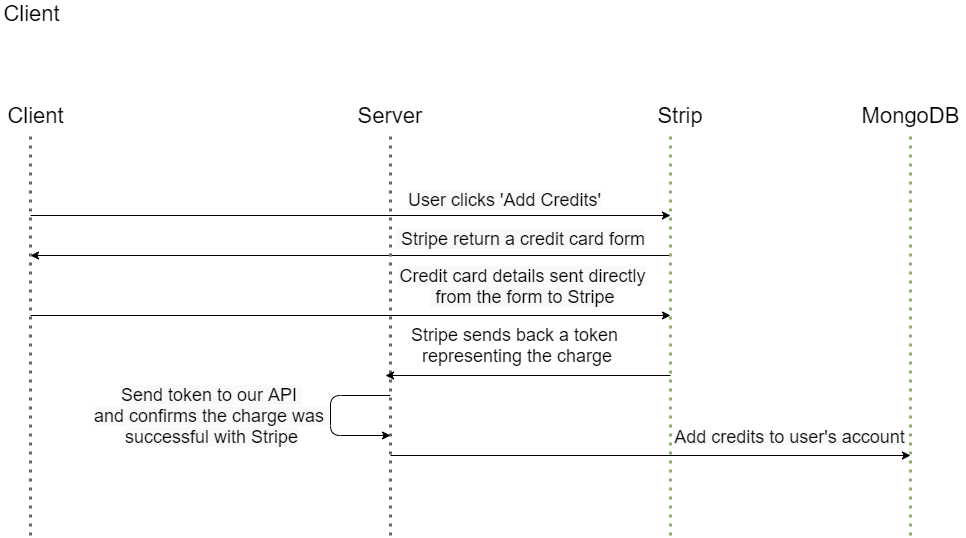

The diagram above was exported from draw.io. Its source (the exported page's mxGraphModel, read from the mxfile embedded in the PNG):
<mxGraphModel dx="1422" dy="762" grid="0" gridSize="10" guides="1" tooltips="1" connect="1" arrows="1" fold="1" page="0" pageScale="1" pageWidth="1100" pageHeight="850" math="0" shadow="0">
  <root>
    <mxCell id="3C0-j2Ktt1bECzx43lxR-0" />
    <mxCell id="3C0-j2Ktt1bECzx43lxR-1" parent="3C0-j2Ktt1bECzx43lxR-0" />
    <mxCell id="68FaEtoxPlu0S0l_bMql-0" value="Server" style="text;html=1;strokeColor=none;fillColor=none;align=center;verticalAlign=middle;whiteSpace=wrap;rounded=0;shadow=0;labelBackgroundColor=none;fontSize=22;fontColor=#050505;" vertex="1" parent="3C0-j2Ktt1bECzx43lxR-1">
      <mxGeometry x="420" y="130" width="40" height="20" as="geometry" />
    </mxCell>
    <mxCell id="TYANcfEhyNLyzYWFnpja-1" value="&lt;font style=&quot;font-size: 22px&quot;&gt;Strip&lt;/font&gt;" style="text;html=1;strokeColor=none;fillColor=none;align=center;verticalAlign=middle;whiteSpace=wrap;rounded=0;" vertex="1" parent="3C0-j2Ktt1bECzx43lxR-1">
      <mxGeometry x="710" y="130" width="40" height="20" as="geometry" />
    </mxCell>
    <mxCell id="FkVayVF5eyfh6NCzpcBw-0" value="" style="endArrow=classic;html=1;" edge="1" parent="3C0-j2Ktt1bECzx43lxR-1">
      <mxGeometry width="50" height="50" relative="1" as="geometry">
        <mxPoint x="80" y="240" as="sourcePoint" />
        <mxPoint x="720" y="240" as="targetPoint" />
      </mxGeometry>
    </mxCell>
    <mxCell id="FkVayVF5eyfh6NCzpcBw-1" value="&lt;span style=&quot;color: rgb(5 , 5 , 5) ; font-size: 18px ; background-color: rgb(248 , 249 , 250)&quot;&gt;User clicks 'Add Credits'&lt;/span&gt;" style="edgeLabel;html=1;align=center;verticalAlign=middle;resizable=0;points=[];" vertex="1" connectable="0" parent="FkVayVF5eyfh6NCzpcBw-0">
      <mxGeometry x="-0.5463" y="-1" relative="1" as="geometry">
        <mxPoint x="328" y="-16.86" as="offset" />
      </mxGeometry>
    </mxCell>
    <mxCell id="zP1a0Mm9YFkxHGAHuFrt-0" value="" style="endArrow=classic;html=1;" edge="1" parent="3C0-j2Ktt1bECzx43lxR-1">
      <mxGeometry width="50" height="50" relative="1" as="geometry">
        <mxPoint x="720" y="280" as="sourcePoint" />
        <mxPoint x="80" y="280" as="targetPoint" />
      </mxGeometry>
    </mxCell>
    <mxCell id="i-oZWqjYbWCzJ-Mm1R-F-2" value="&lt;span style=&quot;color: rgb(5 , 5 , 5) ; font-size: 18px ; background-color: rgb(248 , 249 , 250)&quot;&gt;&amp;nbsp;Stripe return a credit card form&lt;/span&gt;" style="edgeLabel;html=1;align=center;verticalAlign=middle;resizable=0;points=[];" vertex="1" connectable="0" parent="zP1a0Mm9YFkxHGAHuFrt-0">
      <mxGeometry x="-0.4943" y="-3" relative="1" as="geometry">
        <mxPoint x="11" y="-13.84" as="offset" />
      </mxGeometry>
    </mxCell>
    <mxCell id="zP1a0Mm9YFkxHGAHuFrt-1" value="" style="endArrow=classic;html=1;" edge="1" parent="3C0-j2Ktt1bECzx43lxR-1">
      <mxGeometry width="50" height="50" relative="1" as="geometry">
        <mxPoint x="80" y="340" as="sourcePoint" />
        <mxPoint x="720" y="340" as="targetPoint" />
      </mxGeometry>
    </mxCell>
    <mxCell id="zP1a0Mm9YFkxHGAHuFrt-2" value="&lt;font style=&quot;font-size: 18px&quot;&gt;&lt;span style=&quot;color: rgb(5 , 5 , 5) ; background-color: rgb(248 , 249 , 250)&quot;&gt;&lt;font style=&quot;font-size: 18px&quot;&gt;Credit card d&lt;/font&gt;&lt;/span&gt;&lt;span style=&quot;color: rgb(5 , 5 , 5) ; background-color: rgb(248 , 249 , 250)&quot;&gt;etails sent directly&lt;br&gt;&amp;nbsp;from the form to Stripe&lt;/span&gt;&lt;/font&gt;" style="edgeLabel;html=1;align=center;verticalAlign=middle;resizable=0;points=[];" vertex="1" connectable="0" parent="zP1a0Mm9YFkxHGAHuFrt-1">
      <mxGeometry x="0.8258" y="-3" relative="1" as="geometry">
        <mxPoint x="-93" y="-33" as="offset" />
      </mxGeometry>
    </mxCell>
    <mxCell id="i-oZWqjYbWCzJ-Mm1R-F-0" value="" style="endArrow=none;html=1;strokeWidth=3;fontSize=32;fontColor=#050505;fillColor=#f5f5f5;strokeColor=#666666;dashed=1;dashPattern=1 2;" edge="1" parent="3C0-j2Ktt1bECzx43lxR-1">
      <mxGeometry width="50" height="50" relative="1" as="geometry">
        <mxPoint x="80" y="560" as="sourcePoint" />
        <mxPoint x="80" y="160" as="targetPoint" />
      </mxGeometry>
    </mxCell>
    <mxCell id="i-oZWqjYbWCzJ-Mm1R-F-1" value="&lt;font style=&quot;font-size: 22px&quot;&gt;Client&lt;/font&gt;" style="edgeLabel;html=1;align=center;verticalAlign=middle;resizable=0;points=[];" vertex="1" connectable="0" parent="i-oZWqjYbWCzJ-Mm1R-F-0">
      <mxGeometry x="0.1419" y="-3" relative="1" as="geometry">
        <mxPoint x="-3" y="-295" as="offset" />
      </mxGeometry>
    </mxCell>
    <mxCell id="i-oZWqjYbWCzJ-Mm1R-F-4" value="" style="endArrow=none;html=1;strokeWidth=3;fontSize=32;fontColor=#050505;dashed=1;dashPattern=1 2;fillColor=#d5e8d4;strokeColor=#82b366;" edge="1" parent="3C0-j2Ktt1bECzx43lxR-1">
      <mxGeometry width="50" height="50" relative="1" as="geometry">
        <mxPoint x="720" y="560" as="sourcePoint" />
        <mxPoint x="720" y="160" as="targetPoint" />
      </mxGeometry>
    </mxCell>
    <mxCell id="i-oZWqjYbWCzJ-Mm1R-F-8" value="" style="endArrow=none;html=1;strokeWidth=3;fontSize=32;fontColor=#050505;fillColor=#f5f5f5;strokeColor=#666666;dashed=1;dashPattern=1 2;" edge="1" parent="3C0-j2Ktt1bECzx43lxR-1">
      <mxGeometry width="50" height="50" relative="1" as="geometry">
        <mxPoint x="440" y="560" as="sourcePoint" />
        <mxPoint x="440" y="160" as="targetPoint" />
      </mxGeometry>
    </mxCell>
    <mxCell id="aoXU5tG-6rwQ69wWJJkk-0" value="" style="endArrow=classic;html=1;" edge="1" parent="3C0-j2Ktt1bECzx43lxR-1">
      <mxGeometry width="50" height="50" relative="1" as="geometry">
        <mxPoint x="720" y="400" as="sourcePoint" />
        <mxPoint x="435" y="400" as="targetPoint" />
      </mxGeometry>
    </mxCell>
    <mxCell id="aoXU5tG-6rwQ69wWJJkk-1" value="&lt;span style=&quot;color: rgb(5 , 5 , 5)&quot;&gt;&lt;font style=&quot;font-size: 18px&quot;&gt;Stripe sends back a token&lt;br&gt;&amp;nbsp;representing the charge&lt;/font&gt;&lt;/span&gt;" style="text;html=1;align=center;verticalAlign=middle;resizable=0;points=[];autosize=1;" vertex="1" parent="3C0-j2Ktt1bECzx43lxR-1">
      <mxGeometry x="454" y="350" width="220" height="40" as="geometry" />
    </mxCell>
    <mxCell id="aoXU5tG-6rwQ69wWJJkk-2" value="" style="endArrow=classic;html=1;" edge="1" parent="3C0-j2Ktt1bECzx43lxR-1">
      <mxGeometry width="50" height="50" relative="1" as="geometry">
        <mxPoint x="440" y="420" as="sourcePoint" />
        <mxPoint x="440" y="460" as="targetPoint" />
        <Array as="points">
          <mxPoint x="380" y="420" />
          <mxPoint x="380" y="460" />
        </Array>
      </mxGeometry>
    </mxCell>
    <mxCell id="aoXU5tG-6rwQ69wWJJkk-3" value="&lt;font style=&quot;font-size: 18px&quot;&gt;&lt;span style=&quot;color: rgb(5 , 5 , 5) ; background-color: rgb(248 , 249 , 250)&quot;&gt;&lt;font style=&quot;font-size: 18px&quot;&gt;Send token to our API&lt;/font&gt;&lt;/span&gt;&lt;span style=&quot;color: rgb(5 , 5 , 5) ; background-color: rgb(248 , 249 , 250)&quot;&gt;&amp;nbsp;&lt;br&gt;and confirms the charge was &lt;br&gt;successful with Stripe&lt;/span&gt;&lt;/font&gt;" style="edgeLabel;html=1;align=center;verticalAlign=middle;resizable=0;points=[];" vertex="1" connectable="0" parent="aoXU5tG-6rwQ69wWJJkk-2">
      <mxGeometry x="-0.0909" y="-4" relative="1" as="geometry">
        <mxPoint x="-116" y="7" as="offset" />
      </mxGeometry>
    </mxCell>
    <mxCell id="aoXU5tG-6rwQ69wWJJkk-5" value="" style="endArrow=none;html=1;strokeWidth=3;fontSize=32;fontColor=#050505;dashed=1;dashPattern=1 2;fillColor=#d5e8d4;strokeColor=#82b366;" edge="1" parent="3C0-j2Ktt1bECzx43lxR-1">
      <mxGeometry width="50" height="50" relative="1" as="geometry">
        <mxPoint x="960" y="560" as="sourcePoint" />
        <mxPoint x="960" y="160" as="targetPoint" />
      </mxGeometry>
    </mxCell>
    <mxCell id="aoXU5tG-6rwQ69wWJJkk-6" value="&lt;font style=&quot;font-size: 22px&quot;&gt;MongoDB&lt;/font&gt;" style="text;html=1;align=center;verticalAlign=middle;resizable=0;points=[];autosize=1;" vertex="1" parent="3C0-j2Ktt1bECzx43lxR-1">
      <mxGeometry x="905" y="130" width="110" height="20" as="geometry" />
    </mxCell>
    <mxCell id="eNxuZ5GNH5cpUELJfSfo-0" value="" style="endArrow=classic;html=1;" edge="1" parent="3C0-j2Ktt1bECzx43lxR-1">
      <mxGeometry width="50" height="50" relative="1" as="geometry">
        <mxPoint x="440" y="480" as="sourcePoint" />
        <mxPoint x="960" y="480" as="targetPoint" />
      </mxGeometry>
    </mxCell>
    <mxCell id="eNxuZ5GNH5cpUELJfSfo-1" value="&lt;span style=&quot;color: rgb(5 , 5 , 5) ; background-color: rgb(248 , 249 , 250)&quot;&gt;&lt;font style=&quot;font-size: 18px&quot;&gt;Add credits to user's account&lt;/font&gt;&lt;/span&gt;" style="edgeLabel;html=1;align=center;verticalAlign=middle;resizable=0;points=[];" vertex="1" connectable="0" parent="eNxuZ5GNH5cpUELJfSfo-0">
      <mxGeometry x="0.2885" y="-1" relative="1" as="geometry">
        <mxPoint x="63" y="-20" as="offset" />
      </mxGeometry>
    </mxCell>
    <mxCell id="NXbbNV3TNnMYo6xq9mBV-0" value="&lt;font style=&quot;font-size: 22px&quot;&gt;Client&lt;/font&gt;" style="text;html=1;align=center;verticalAlign=middle;resizable=0;points=[];autosize=1;" vertex="1" parent="3C0-j2Ktt1bECzx43lxR-1">
      <mxGeometry x="50" y="130" width="70" height="20" as="geometry" />
    </mxCell>
  </root>
</mxGraphModel>